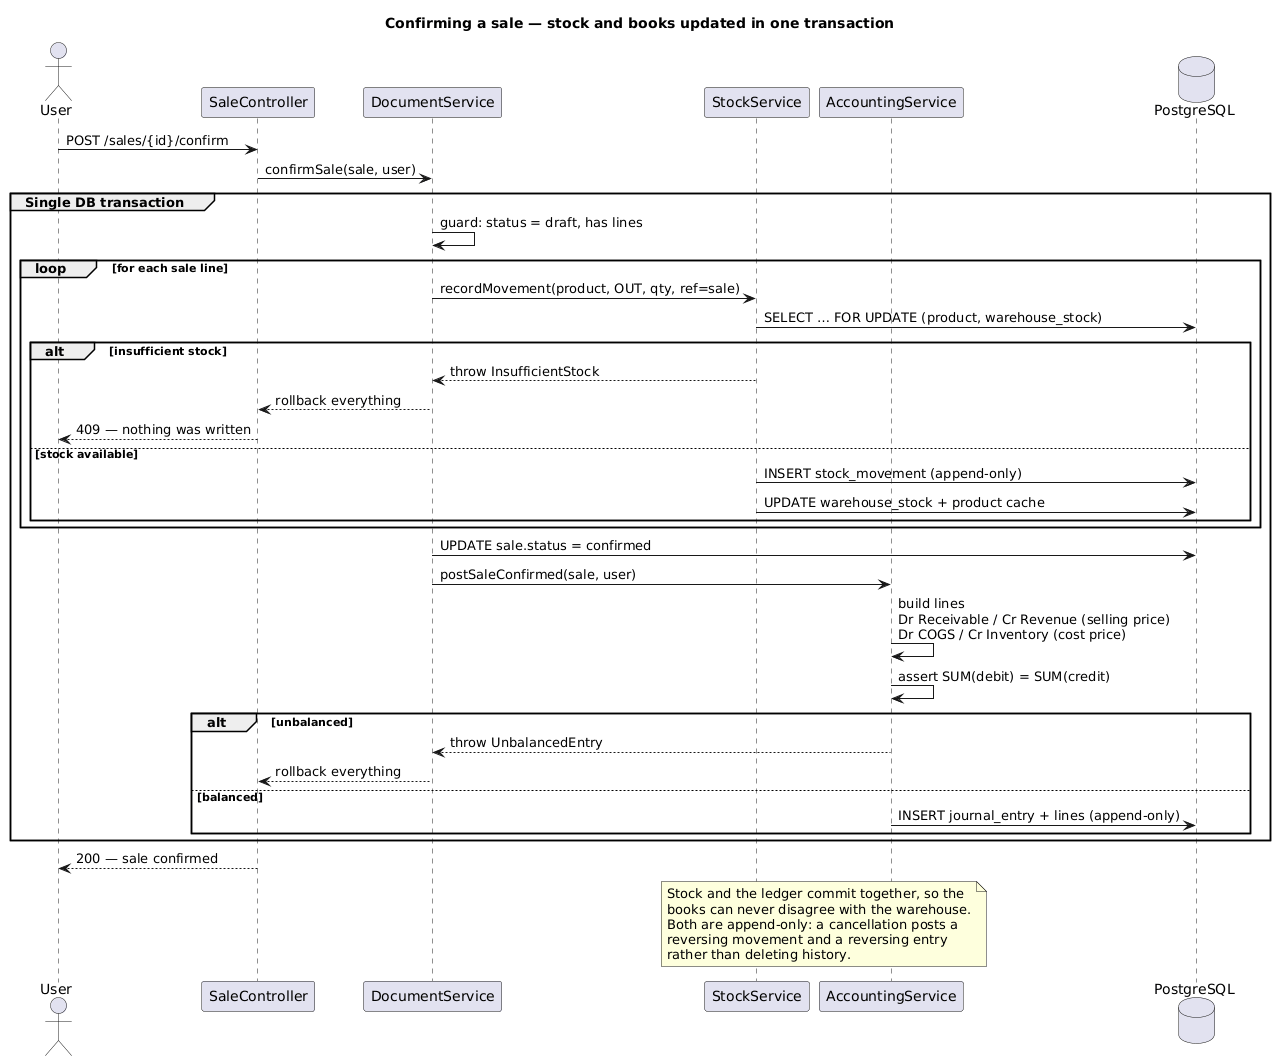

The diagram above was rendered by PlantUML. Its source (embedded in the PNG):
@startuml sequence-sale-posting
title Confirming a sale — stock and books updated in one transaction

actor User
participant "SaleController" as C
participant "DocumentService" as DS
participant "StockService" as SS
participant "AccountingService" as AS
database PostgreSQL as DB

User -> C : POST /sales/{id}/confirm
C -> DS : confirmSale(sale, user)

group Single DB transaction
  DS -> DS : guard: status = draft, has lines

  loop for each sale line
    DS -> SS : recordMovement(product, OUT, qty, ref=sale)
    SS -> DB : SELECT … FOR UPDATE (product, warehouse_stock)
    alt insufficient stock
      SS --> DS : throw InsufficientStock
      DS --> C : rollback everything
      C --> User : 409 — nothing was written
    else stock available
      SS -> DB : INSERT stock_movement (append-only)
      SS -> DB : UPDATE warehouse_stock + product cache
    end
  end

  DS -> DB : UPDATE sale.status = confirmed

  DS -> AS : postSaleConfirmed(sale, user)
  AS -> AS : build lines\nDr Receivable / Cr Revenue (selling price)\nDr COGS / Cr Inventory (cost price)
  AS -> AS : assert SUM(debit) = SUM(credit)
  alt unbalanced
    AS --> DS : throw UnbalancedEntry
    DS --> C : rollback everything
  else balanced
    AS -> DB : INSERT journal_entry + lines (append-only)
  end
end

C --> User : 200 — sale confirmed

note over SS, AS
  Stock and the ledger commit together, so the
  books can never disagree with the warehouse.
  Both are append-only: a cancellation posts a
  reversing movement and a reversing entry
  rather than deleting history.
end note

@enduml